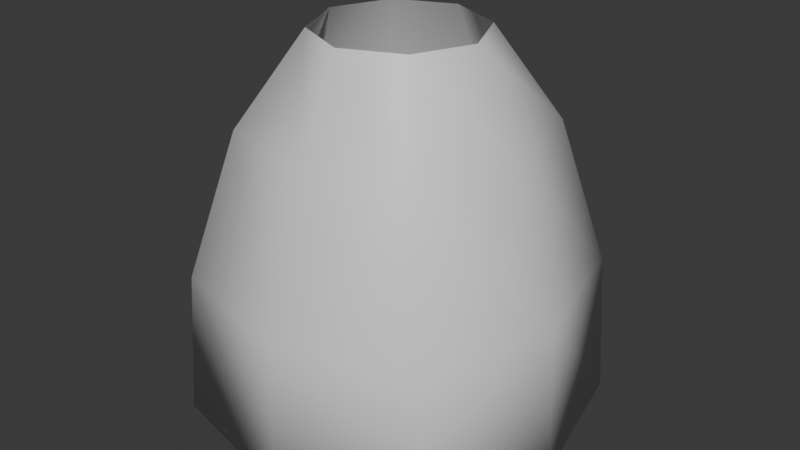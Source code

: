 # Source: Volcano.blend  (saved by Blender 4.2.66; exported with 4.5.12 LTS)
import bpy
from mathutils import Matrix  # noqa: F401  (used for matrix-valued properties, if any)

bpy.ops.wm.read_factory_settings(use_empty=True)
scene = bpy.context.scene
scene.name = 'Scene'

# ---- collections
col_collection = bpy.data.collections.new('Collection'); scene.collection.children.link(col_collection)

# ---- materials (node trees are filled in below, after node groups)
mat_material = bpy.data.materials.new('Material')
mat_material.alpha_threshold = 0.0
mat_material.roughness = 0.5
mat_material.line_color = (0.0, 0.0, 0.0, 1.0)

# ---- material node trees
mat_material.use_nodes = True; mat_material.node_tree.nodes.clear()
_N = mat_material.node_tree.nodes; _L = mat_material.node_tree.links
n0 = _N.new('ShaderNodeOutputMaterial'); n0.name = 'Material Output'; n0.location = (300, 300)
n1 = _N.new('ShaderNodeBsdfPrincipled'); n1.name = 'Principled BSDF'; n1.location = (10, 300)
n1.inputs[3].default_value = 1.45
_L.new(n1.outputs[0], n0.inputs[0])
n0.is_active_output = True

# ---- world
world_world = bpy.data.worlds.new('World'); scene.world = world_world
world_world.use_nodes = True; world_world.node_tree.nodes.clear()
_N = world_world.node_tree.nodes; _L = world_world.node_tree.links
n0 = _N.new('ShaderNodeOutputWorld'); n0.name = 'World Output'; n0.location = (300, 300)
n1 = _N.new('ShaderNodeBackground'); n1.name = 'Background'; n1.location = (10, 300)
n1.inputs[0].default_value = (0.05088, 0.05088, 0.05088, 1.0)
_L.new(n1.outputs[0], n0.inputs[0])
n0.is_active_output = True
world_world.color = (0.05088, 0.05088, 0.05088)
world_world.sun_shadow_jitter_overblur = 0.0

# ---- meshes
me_cube = bpy.data.meshes.new('Cube')
me_cube.from_pydata([(0.5788, 0.5788, 1.418), (0.8102, 0.8102, -0.2099), (0.5788, -0.5788, 1.418), (0.8102, -0.8102, -0.2099), (-0.5788, 0.5788, 1.418), (-0.8102, 0.8102, -0.2099), (-0.5788, -0.5788, 1.418), (-0.8102, -0.8102, -0.2099), (0.0, 1.0, -0.2099), (0.0, -0.7143, 1.418), (0.0, -1.0, -0.2099), (0.0, 0.7143, 1.418), (-1.0, 0.0, -0.2099), (0.7143, 0.0, 1.418), (-0.7143, 0.0, 1.418), (1.0, 0.0, -0.2099), (0.0, 0.0, -0.2099), (0.7705, 0.7705, 0.6041), (-0.7705, -0.7705, 0.6041), (0.7705, -0.7705, 0.6041), (-0.7705, 0.7705, 0.6041), (0.0, 0.951, 0.6041), (0.0, -0.951, 0.6041), (0.951, 0.0, 0.6041), (-0.951, 0.0, 0.6041), (0.0, -0.4574, 1.927), (-0.318, -0.318, 1.927), (0.4574, 1.514e-08, 1.927), (0.318, -0.318, 1.927), (-0.4574, 1.514e-08, 1.927), (-0.318, 0.318, 1.927), (0.0, 0.4574, 1.927), (0.318, 0.318, 1.927)], [], [(6, 14, 29, 26), (22, 18, 6, 9), (24, 20, 4, 14), (16, 10, 3, 15), (23, 19, 2, 13), (21, 17, 0, 11), (20, 21, 11, 4), (12, 7, 10, 16), (19, 22, 9, 2), (2, 9, 25, 28), (4, 11, 31, 30), (5, 12, 16, 8), (17, 23, 13, 0), (8, 16, 15, 1), (18, 24, 14, 6), (9, 6, 26, 25), (7, 12, 24, 18), (1, 15, 23, 17), (3, 10, 22, 19), (5, 8, 21, 20), (8, 1, 17, 21), (15, 3, 19, 23), (12, 5, 20, 24), (10, 7, 18, 22), (14, 4, 30, 29), (13, 2, 28, 27), (0, 13, 27, 32), (11, 0, 32, 31)])
me_cube.polygons.foreach_set('use_smooth', [True] * 28)
_uv = me_cube.uv_layers.new(name='UVMap')
_uv.uv.foreach_set('vector', [0.6442, 0.1086, 0.5325, 0.113, 0.5325, 0.001725, 0.5756, 0.0, 0.5402, 0.7231, 0.3896, 0.7043, 0.4306, 0.552, 0.5437, 0.5662, 0.5325, 0.2757, 0.3837, 0.2698, 0.4207, 0.1086, 0.5325, 0.113, 0.188, 0.188, 0.376, 0.144, 0.376, 0.3046, 0.2321, 0.376, 0.1564, 0.6517, 0.007668, 0.6458, 0.04469, 0.4846, 0.1564, 0.4891, 0.8522, 0.7231, 0.7016, 0.7043, 0.7426, 0.552, 0.8557, 0.5662, 0.9983, 0.7043, 0.8522, 0.7231, 0.8557, 0.5662, 0.9655, 0.552, 0.144, 2.055e-08, 0.3046, 1.408e-08, 0.376, 0.144, 0.188, 0.188, 0.6863, 0.7043, 0.5402, 0.7231, 0.5437, 0.5662, 0.6535, 0.552, 0.6535, 0.552, 0.5437, 0.5662, 0.5423, 0.4377, 0.5847, 0.4322, 0.9655, 0.552, 0.8557, 0.5662, 0.8543, 0.4377, 0.8967, 0.4322, 7.346e-09, 0.07137, 0.144, 2.055e-08, 0.188, 0.188, 1.382e-08, 0.2321, 0.3052, 0.6458, 0.1564, 0.6517, 0.1564, 0.4891, 0.2682, 0.4846, 1.382e-08, 0.2321, 0.188, 0.188, 0.2321, 0.376, 0.07137, 0.376, 0.6812, 0.2698, 0.5325, 0.2757, 0.5325, 0.113, 0.6442, 0.1086, 0.5437, 0.5662, 0.4306, 0.552, 0.4987, 0.4322, 0.5423, 0.4377, 0.6889, 0.426, 0.5325, 0.4322, 0.5325, 0.2757, 0.6812, 0.2698, 0.3129, 0.802, 0.1564, 0.8083, 0.1564, 0.6517, 0.3052, 0.6458, 0.688, 0.8408, 0.5344, 0.8606, 0.5402, 0.7231, 0.6863, 0.7043, 1.0, 0.8408, 0.8463, 0.8606, 0.8522, 0.7231, 0.9983, 0.7043, 0.8463, 0.8606, 0.688, 0.8408, 0.7016, 0.7043, 0.8522, 0.7231, 0.1564, 0.8083, 0.0, 0.802, 0.007668, 0.6458, 0.1564, 0.6517, 0.5325, 0.4322, 0.376, 0.426, 0.3837, 0.2698, 0.5325, 0.2757, 0.5344, 0.8606, 0.376, 0.8408, 0.3896, 0.7043, 0.5402, 0.7231, 0.5325, 0.113, 0.4207, 0.1086, 0.4893, 0.0, 0.5325, 0.001725, 0.1564, 0.4891, 0.04469, 0.4846, 0.1133, 0.376, 0.1564, 0.3777, 0.2682, 0.4846, 0.1564, 0.4891, 0.1564, 0.3777, 0.1996, 0.376, 0.8557, 0.5662, 0.7426, 0.552, 0.8107, 0.4322, 0.8543, 0.4377])
me_cube.materials.append(mat_material)
me_cube.use_mirror_vertex_groups = False
me_cube.update()

# ---- objects
ob_cube = bpy.data.objects.new('Cube', me_cube)

# ---- transforms, parenting, visibility, modifiers, constraints
ob_cube.location = (0.0, 0.0, 0.0)
ob_cube.lock_rotations_4d = False
ob_cube.empty_display_type = 'ARROWS'
ob_cube.lineart.crease_threshold = 0.0

# ---- collection membership
col_collection.objects.link(ob_cube)

# ---- scene / render settings (as saved in the file)
scene.frame_start = 1; scene.frame_end = 250; scene.frame_set(1)
scene.render.engine = 'BLENDER_EEVEE_NEXT'
bpy.context.view_layer.update()

# ---- added for rendering (the .blend has no active camera and no usable light): camera, sun
cam_auto = bpy.data.cameras.new('AutoCamera')
cam_auto.lens = 50.0
cam_auto.sensor_width = 36.0
cam_auto.clip_end = 1000.0
ob_auto_camera = bpy.data.objects.new('AutoCamera', cam_auto)
scene.collection.objects.link(ob_auto_camera)
ob_auto_camera.location = (3.27998, -3.93598, 3.48264)
ob_auto_camera.rotation_euler = (1.09748, -7.21219e-08, 0.694738)
scene.camera = ob_auto_camera
light_auto_sun = bpy.data.lights.new('AutoSun', 'SUN')
light_auto_sun.energy = 3.0
light_auto_sun.angle = 0.0523599
ob_auto_sun = bpy.data.objects.new('AutoSun', light_auto_sun)
scene.collection.objects.link(ob_auto_sun)
ob_auto_sun.rotation_euler = (0.872665, 0.174533, 0.523599)
bpy.context.view_layer.update()
